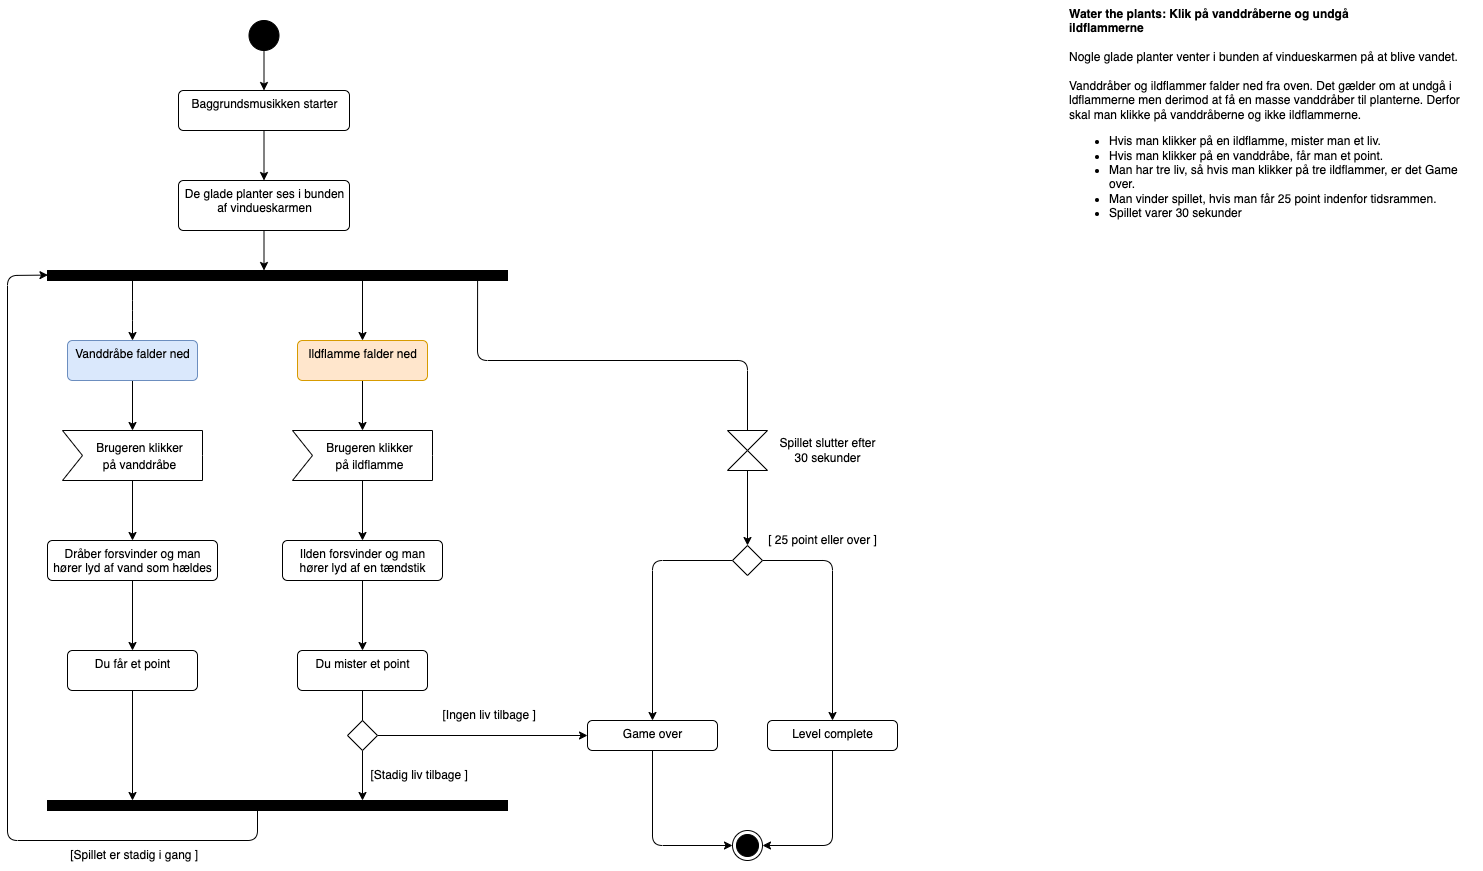

The diagram above was exported from draw.io. Its source (the exported page's mxGraphModel, read from the mxfile embedded in the PNG):
<mxGraphModel dx="890" dy="647" grid="1" gridSize="10" guides="1" tooltips="1" connect="1" arrows="1" fold="1" page="1" pageScale="1" pageWidth="827" pageHeight="1169" background="#FFFFFF" math="0" shadow="0">
  <root>
    <mxCell id="0" />
    <mxCell id="1" parent="0" />
    <mxCell id="12" value="" style="edgeStyle=none;html=1;" parent="1" source="2" target="4" edge="1">
      <mxGeometry relative="1" as="geometry" />
    </mxCell>
    <mxCell id="2" value="" style="ellipse;fillColor=strokeColor;" parent="1" vertex="1">
      <mxGeometry x="391.5" y="80" width="30" height="30" as="geometry" />
    </mxCell>
    <mxCell id="3" value="" style="ellipse;html=1;shape=endState;fillColor=strokeColor;" parent="1" vertex="1">
      <mxGeometry x="875" y="890" width="30" height="30" as="geometry" />
    </mxCell>
    <mxCell id="13" value="" style="edgeStyle=none;html=1;" parent="1" source="4" target="5" edge="1">
      <mxGeometry relative="1" as="geometry" />
    </mxCell>
    <mxCell id="4" value="Baggrundsmusikken starter" style="html=1;align=center;verticalAlign=top;rounded=1;absoluteArcSize=1;arcSize=10;dashed=0;" parent="1" vertex="1">
      <mxGeometry x="321" y="150" width="171" height="40" as="geometry" />
    </mxCell>
    <mxCell id="18" value="" style="edgeStyle=none;html=1;" parent="1" source="5" edge="1">
      <mxGeometry relative="1" as="geometry">
        <mxPoint x="406.5" y="330" as="targetPoint" />
      </mxGeometry>
    </mxCell>
    <mxCell id="5" value="De glade planter ses i bunden &lt;br&gt;af vindueskarmen" style="html=1;align=center;verticalAlign=top;rounded=1;absoluteArcSize=1;arcSize=10;dashed=0;" parent="1" vertex="1">
      <mxGeometry x="321" y="240" width="171" height="50" as="geometry" />
    </mxCell>
    <mxCell id="50" value="" style="edgeStyle=none;html=1;fontSize=12;" parent="1" source="15" target="16" edge="1">
      <mxGeometry relative="1" as="geometry" />
    </mxCell>
    <mxCell id="15" value="" style="shape=collate;whiteSpace=wrap;html=1;" parent="1" vertex="1">
      <mxGeometry x="870" y="490" width="40" height="40" as="geometry" />
    </mxCell>
    <mxCell id="74" style="edgeStyle=none;html=1;entryX=0.5;entryY=0;entryDx=0;entryDy=0;" parent="1" source="16" target="52" edge="1">
      <mxGeometry relative="1" as="geometry">
        <Array as="points">
          <mxPoint x="795" y="620" />
        </Array>
      </mxGeometry>
    </mxCell>
    <mxCell id="75" style="edgeStyle=none;html=1;entryX=0.5;entryY=0;entryDx=0;entryDy=0;" parent="1" source="16" target="55" edge="1">
      <mxGeometry relative="1" as="geometry">
        <Array as="points">
          <mxPoint x="975" y="620" />
        </Array>
      </mxGeometry>
    </mxCell>
    <mxCell id="16" value="" style="rhombus;" parent="1" vertex="1">
      <mxGeometry x="875" y="605" width="30" height="30" as="geometry" />
    </mxCell>
    <mxCell id="46" style="edgeStyle=none;html=1;entryX=0.5;entryY=0;entryDx=0;entryDy=0;fontSize=12;" parent="1" source="17" target="24" edge="1">
      <mxGeometry relative="1" as="geometry" />
    </mxCell>
    <mxCell id="17" value="" style="html=1;points=[];perimeter=orthogonalPerimeter;fillColor=strokeColor;direction=south;" parent="1" vertex="1">
      <mxGeometry x="190" y="330" width="460" height="10" as="geometry" />
    </mxCell>
    <mxCell id="30" value="" style="edgeStyle=none;html=1;fontSize=12;" parent="1" source="17" target="19" edge="1">
      <mxGeometry relative="1" as="geometry">
        <mxPoint x="260" y="380" as="sourcePoint" />
        <mxPoint x="240" y="380" as="targetPoint" />
        <Array as="points">
          <mxPoint x="275" y="370" />
        </Array>
      </mxGeometry>
    </mxCell>
    <mxCell id="34" value="" style="edgeStyle=none;html=1;fontSize=12;" parent="1" source="19" target="27" edge="1">
      <mxGeometry relative="1" as="geometry" />
    </mxCell>
    <mxCell id="19" value="Vanddråbe falder ned" style="html=1;align=center;verticalAlign=top;rounded=1;absoluteArcSize=1;arcSize=10;dashed=0;fillColor=#dae8fc;strokeColor=#6c8ebf;" parent="1" vertex="1">
      <mxGeometry x="210" y="400" width="130" height="40" as="geometry" />
    </mxCell>
    <mxCell id="33" value="" style="edgeStyle=none;html=1;fontSize=12;" parent="1" source="24" target="32" edge="1">
      <mxGeometry relative="1" as="geometry" />
    </mxCell>
    <mxCell id="24" value="Ildflamme falder ned" style="html=1;align=center;verticalAlign=top;rounded=1;absoluteArcSize=1;arcSize=10;dashed=0;fillColor=#ffe6cc;strokeColor=#d79b00;" parent="1" vertex="1">
      <mxGeometry x="440" y="400" width="130" height="40" as="geometry" />
    </mxCell>
    <mxCell id="36" value="" style="edgeStyle=none;html=1;fontSize=12;" parent="1" source="27" target="35" edge="1">
      <mxGeometry relative="1" as="geometry" />
    </mxCell>
    <mxCell id="27" value="&lt;font style=&quot;font-size: 12px;&quot;&gt;Brugeren klikker&lt;br&gt;på vanddråbe&lt;/font&gt;" style="html=1;shape=mxgraph.infographic.ribbonSimple;notch1=20;notch2=0;align=center;verticalAlign=middle;fontSize=14;fontStyle=0;fillColor=#FFFFFF;flipH=0;spacingRight=0;spacingLeft=14;" parent="1" vertex="1">
      <mxGeometry x="205" y="490" width="140" height="50" as="geometry" />
    </mxCell>
    <mxCell id="39" value="" style="edgeStyle=none;html=1;fontSize=12;" parent="1" source="32" target="38" edge="1">
      <mxGeometry relative="1" as="geometry" />
    </mxCell>
    <mxCell id="32" value="&lt;font style=&quot;font-size: 12px;&quot;&gt;Brugeren klikker&lt;br&gt;på ildflamme&lt;/font&gt;" style="html=1;shape=mxgraph.infographic.ribbonSimple;notch1=20;notch2=0;align=center;verticalAlign=middle;fontSize=14;fontStyle=0;fillColor=#FFFFFF;flipH=0;spacingRight=0;spacingLeft=14;" parent="1" vertex="1">
      <mxGeometry x="435" y="490" width="140" height="50" as="geometry" />
    </mxCell>
    <mxCell id="66" style="edgeStyle=none;html=1;entryX=0.5;entryY=0;entryDx=0;entryDy=0;strokeWidth=1;fontSize=12;" parent="1" source="35" target="64" edge="1">
      <mxGeometry relative="1" as="geometry" />
    </mxCell>
    <mxCell id="35" value="Dråber forsvinder og man&lt;br&gt;hører lyd af vand som hældes&lt;br&gt;" style="html=1;align=center;verticalAlign=top;rounded=1;absoluteArcSize=1;arcSize=10;dashed=0;" parent="1" vertex="1">
      <mxGeometry x="190" y="600" width="170" height="40" as="geometry" />
    </mxCell>
    <mxCell id="67" style="edgeStyle=none;html=1;strokeWidth=1;fontSize=12;" parent="1" source="38" target="65" edge="1">
      <mxGeometry relative="1" as="geometry" />
    </mxCell>
    <mxCell id="38" value="Ilden forsvinder og man&lt;br&gt;hører lyd af en tændstik" style="html=1;align=center;verticalAlign=top;rounded=1;absoluteArcSize=1;arcSize=10;dashed=0;" parent="1" vertex="1">
      <mxGeometry x="425" y="600" width="160" height="40" as="geometry" />
    </mxCell>
    <mxCell id="51" value="Spillet slutter efter&lt;br&gt;30 sekunder" style="text;html=1;align=center;verticalAlign=middle;resizable=0;points=[];autosize=1;strokeColor=none;fillColor=none;fontSize=12;" parent="1" vertex="1">
      <mxGeometry x="910" y="490" width="120" height="40" as="geometry" />
    </mxCell>
    <mxCell id="70" style="edgeStyle=none;html=1;entryX=0;entryY=0.5;entryDx=0;entryDy=0;" parent="1" source="52" target="3" edge="1">
      <mxGeometry relative="1" as="geometry">
        <Array as="points">
          <mxPoint x="795" y="905" />
        </Array>
      </mxGeometry>
    </mxCell>
    <mxCell id="52" value="Game over" style="html=1;align=center;verticalAlign=top;rounded=1;absoluteArcSize=1;arcSize=10;dashed=0;" parent="1" vertex="1">
      <mxGeometry x="730" y="780" width="130" height="30" as="geometry" />
    </mxCell>
    <mxCell id="54" value="" style="endArrow=none;startArrow=none;endFill=0;startFill=0;endSize=8;html=1;verticalAlign=bottom;labelBackgroundColor=none;strokeWidth=1;fontSize=12;exitX=1.044;exitY=0.065;exitDx=0;exitDy=0;exitPerimeter=0;entryX=0.5;entryY=0;entryDx=0;entryDy=0;" parent="1" source="17" target="15" edge="1">
      <mxGeometry width="160" relative="1" as="geometry">
        <mxPoint x="650" y="419.44" as="sourcePoint" />
        <mxPoint x="800" y="419" as="targetPoint" />
        <Array as="points">
          <mxPoint x="620" y="420" />
          <mxPoint x="890" y="420" />
        </Array>
      </mxGeometry>
    </mxCell>
    <mxCell id="90" style="edgeStyle=none;html=1;entryX=1;entryY=0.5;entryDx=0;entryDy=0;strokeWidth=1;fontFamily=Helvetica;fontSize=12;" parent="1" source="55" target="3" edge="1">
      <mxGeometry relative="1" as="geometry">
        <Array as="points">
          <mxPoint x="975" y="905" />
        </Array>
      </mxGeometry>
    </mxCell>
    <mxCell id="55" value="Level complete" style="html=1;align=center;verticalAlign=top;rounded=1;absoluteArcSize=1;arcSize=10;dashed=0;" parent="1" vertex="1">
      <mxGeometry x="910" y="780" width="130" height="30" as="geometry" />
    </mxCell>
    <mxCell id="56" value="&lt;br&gt;&lt;br&gt;" style="text;html=1;align=left;verticalAlign=middle;resizable=0;points=[];autosize=1;strokeColor=none;fillColor=none;fontSize=12;" parent="1" vertex="1">
      <mxGeometry x="1430" y="390" width="20" height="40" as="geometry" />
    </mxCell>
    <mxCell id="62" value="[ 25 point eller over ]" style="text;html=1;align=center;verticalAlign=middle;resizable=0;points=[];autosize=1;strokeColor=none;fillColor=none;fontSize=12;" parent="1" vertex="1">
      <mxGeometry x="900" y="585" width="130" height="30" as="geometry" />
    </mxCell>
    <mxCell id="79" value="" style="edgeStyle=none;html=1;" parent="1" source="64" target="68" edge="1">
      <mxGeometry relative="1" as="geometry" />
    </mxCell>
    <mxCell id="64" value="Du får et point" style="html=1;align=center;verticalAlign=top;rounded=1;absoluteArcSize=1;arcSize=10;dashed=0;" parent="1" vertex="1">
      <mxGeometry x="210" y="710" width="130" height="40" as="geometry" />
    </mxCell>
    <mxCell id="65" value="Du mister et point" style="html=1;align=center;verticalAlign=top;rounded=1;absoluteArcSize=1;arcSize=10;dashed=0;" parent="1" vertex="1">
      <mxGeometry x="440" y="710" width="130" height="40" as="geometry" />
    </mxCell>
    <mxCell id="93" style="edgeStyle=none;html=1;entryX=0.457;entryY=0.999;entryDx=0;entryDy=0;entryPerimeter=0;strokeWidth=1;fontFamily=Helvetica;fontSize=12;" parent="1" source="68" target="17" edge="1">
      <mxGeometry relative="1" as="geometry">
        <Array as="points">
          <mxPoint x="400" y="900" />
          <mxPoint x="150" y="900" />
          <mxPoint x="150" y="335" />
        </Array>
      </mxGeometry>
    </mxCell>
    <mxCell id="68" value="" style="html=1;points=[];perimeter=orthogonalPerimeter;fillColor=strokeColor;direction=south;" parent="1" vertex="1">
      <mxGeometry x="190" y="860" width="460" height="10" as="geometry" />
    </mxCell>
    <mxCell id="82" value="&lt;p style=&quot;margin: 0in;&quot;&gt;&lt;/p&gt;&lt;div style=&quot;text-align: justify;&quot;&gt;&lt;span style=&quot;font-weight: bold; background-color: initial;&quot;&gt;Water the plants: Klik på vanddråberne og undgå&lt;/span&gt;&lt;/div&gt;&lt;span style=&quot;font-weight: bold;&quot;&gt;&lt;div style=&quot;text-align: justify;&quot;&gt;&lt;span style=&quot;background-color: initial;&quot;&gt;ildflammerne&lt;/span&gt;&lt;/div&gt;&lt;div style=&quot;text-align: justify;&quot;&gt;&lt;span style=&quot;background-color: initial;&quot;&gt;&lt;br&gt;&lt;/span&gt;&lt;/div&gt;&lt;/span&gt;&lt;p style=&quot;text-align: justify; margin: 0in;&quot;&gt;&lt;font style=&quot;font-size: 12px;&quot;&gt;Nogle glade planter venter i bunden af vindueskarmen på at blive vandet.&lt;/font&gt;&lt;/p&gt;&lt;font style=&quot;&quot;&gt;&lt;div style=&quot;text-align: justify;&quot;&gt;&lt;br&gt;&lt;/div&gt;&lt;/font&gt;&lt;p style=&quot;text-align: justify; margin: 0in;&quot;&gt;&lt;font style=&quot;font-size: 12px;&quot;&gt;Vanddråber og ildflammer falder ned fra oven. Det gælder om at undgå i&lt;/font&gt;&lt;/p&gt;&lt;p style=&quot;text-align: justify; margin: 0in;&quot;&gt;&lt;font style=&quot;font-size: 12px;&quot;&gt;ldflammerne men derimod at få en masse vanddråber til planterne. Derfor&amp;nbsp;&lt;/font&gt;&lt;/p&gt;&lt;p style=&quot;text-align: justify; margin: 0in;&quot;&gt;&lt;span style=&quot;background-color: initial;&quot;&gt;skal man klikke på vanddråberne og ikke ildflammerne.&lt;/span&gt;&lt;/p&gt;&lt;p style=&quot;text-align: justify; margin: 0in;&quot;&gt;&lt;/p&gt;&lt;ul&gt;&lt;li&gt;&lt;font style=&quot;font-size: 12px;&quot;&gt;&lt;span style=&quot;background-color: initial;&quot;&gt;Hvis man klikker på&amp;nbsp;&lt;/span&gt;&lt;span style=&quot;background-color: initial;&quot;&gt;en ildflamme, mister man et liv.&lt;/span&gt;&lt;/font&gt;&lt;/li&gt;&lt;li&gt;Hvis man klikker på&amp;nbsp;&lt;span style=&quot;background-color: initial;&quot;&gt;en vanddråbe, får man et point.&lt;/span&gt;&lt;/li&gt;&lt;li&gt;Man har tre liv, så&amp;nbsp;&lt;span style=&quot;background-color: initial;&quot;&gt;hvis man klikker på tre ildflammer, er det Game over.&lt;/span&gt;&lt;/li&gt;&lt;li&gt;Man vinder spillet,&amp;nbsp;&lt;span style=&quot;background-color: initial;&quot;&gt;hvis man får 25 point indenfor tidsrammen.&lt;/span&gt;&lt;/li&gt;&lt;li&gt;&lt;span style=&quot;background-color: initial;&quot;&gt;Spillet varer 30 sekunder&lt;/span&gt;&lt;/li&gt;&lt;/ul&gt;" style="text;whiteSpace=wrap;html=1;" parent="1" vertex="1">
      <mxGeometry x="1210" y="60" width="415" height="260" as="geometry" />
    </mxCell>
    <mxCell id="86" value="" style="edgeStyle=none;html=1;fontFamily=Helvetica;fontSize=12;" parent="1" source="83" target="68" edge="1">
      <mxGeometry relative="1" as="geometry" />
    </mxCell>
    <mxCell id="89" style="edgeStyle=none;html=1;entryX=0;entryY=0.5;entryDx=0;entryDy=0;strokeWidth=1;fontFamily=Helvetica;fontSize=12;" parent="1" source="83" target="52" edge="1">
      <mxGeometry relative="1" as="geometry" />
    </mxCell>
    <mxCell id="83" value="" style="rhombus;" parent="1" vertex="1">
      <mxGeometry x="490" y="780" width="30" height="30" as="geometry" />
    </mxCell>
    <mxCell id="87" value="" style="endArrow=none;startArrow=none;endFill=0;startFill=0;endSize=8;html=1;verticalAlign=bottom;labelBackgroundColor=none;strokeWidth=1;fontFamily=Helvetica;fontSize=12;exitX=0.5;exitY=1;exitDx=0;exitDy=0;entryX=0.5;entryY=0;entryDx=0;entryDy=0;" parent="1" source="65" target="83" edge="1">
      <mxGeometry width="160" relative="1" as="geometry">
        <mxPoint x="390" y="700" as="sourcePoint" />
        <mxPoint x="550" y="700" as="targetPoint" />
      </mxGeometry>
    </mxCell>
    <mxCell id="91" value="&amp;nbsp;[Ingen liv tilbage ]" style="text;html=1;align=center;verticalAlign=middle;resizable=0;points=[];autosize=1;strokeColor=none;fillColor=none;fontSize=12;fontFamily=Helvetica;" parent="1" vertex="1">
      <mxGeometry x="570" y="760" width="120" height="30" as="geometry" />
    </mxCell>
    <mxCell id="92" value="&amp;nbsp;[Stadig liv tilbage ]" style="text;html=1;align=center;verticalAlign=middle;resizable=0;points=[];autosize=1;strokeColor=none;fillColor=none;fontSize=12;fontFamily=Helvetica;" parent="1" vertex="1">
      <mxGeometry x="500" y="820" width="120" height="30" as="geometry" />
    </mxCell>
    <mxCell id="94" value="&amp;nbsp;[Spillet er stadig i gang ]" style="text;html=1;align=center;verticalAlign=middle;resizable=0;points=[];autosize=1;strokeColor=none;fillColor=none;fontSize=12;fontFamily=Helvetica;" parent="1" vertex="1">
      <mxGeometry x="200" y="900" width="150" height="30" as="geometry" />
    </mxCell>
  </root>
</mxGraphModel>